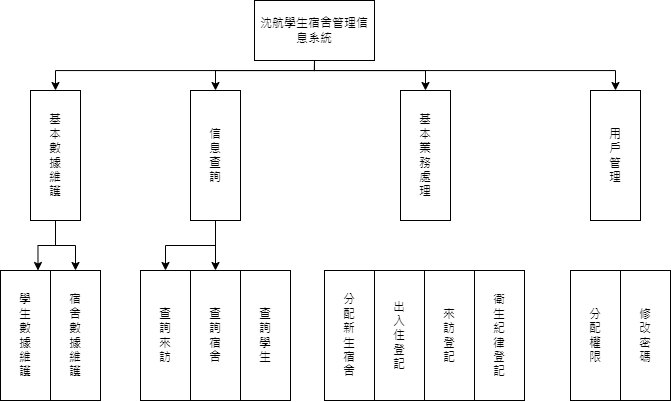

The diagram above was exported from draw.io. Its source (the exported page's mxGraphModel, read from the mxfile embedded in the PNG):
<mxGraphModel dx="1235" dy="731" grid="1" gridSize="10" guides="1" tooltips="1" connect="1" arrows="1" fold="1" page="1" pageScale="1" pageWidth="827" pageHeight="1169" math="0" shadow="0">
  <root>
    <mxCell id="WIyWlLk6GJQsqaUBKTNV-0" />
    <mxCell id="WIyWlLk6GJQsqaUBKTNV-1" parent="WIyWlLk6GJQsqaUBKTNV-0" />
    <mxCell id="q68nCGGydoX_3qnlbrFk-206" style="edgeStyle=orthogonalEdgeStyle;rounded=0;orthogonalLoop=1;jettySize=auto;html=1;exitX=0.5;exitY=1;exitDx=0;exitDy=0;entryX=0.5;entryY=0;entryDx=0;entryDy=0;" edge="1" parent="WIyWlLk6GJQsqaUBKTNV-1" source="q68nCGGydoX_3qnlbrFk-190" target="q68nCGGydoX_3qnlbrFk-191">
      <mxGeometry relative="1" as="geometry">
        <Array as="points">
          <mxPoint x="404" y="120" />
          <mxPoint x="145" y="120" />
        </Array>
      </mxGeometry>
    </mxCell>
    <mxCell id="q68nCGGydoX_3qnlbrFk-207" style="edgeStyle=orthogonalEdgeStyle;rounded=0;orthogonalLoop=1;jettySize=auto;html=1;exitX=0.5;exitY=1;exitDx=0;exitDy=0;entryX=0.5;entryY=0;entryDx=0;entryDy=0;" edge="1" parent="WIyWlLk6GJQsqaUBKTNV-1" source="q68nCGGydoX_3qnlbrFk-190" target="q68nCGGydoX_3qnlbrFk-193">
      <mxGeometry relative="1" as="geometry">
        <Array as="points">
          <mxPoint x="404" y="120" />
          <mxPoint x="305" y="120" />
        </Array>
      </mxGeometry>
    </mxCell>
    <mxCell id="q68nCGGydoX_3qnlbrFk-208" style="edgeStyle=orthogonalEdgeStyle;rounded=0;orthogonalLoop=1;jettySize=auto;html=1;exitX=0.5;exitY=1;exitDx=0;exitDy=0;" edge="1" parent="WIyWlLk6GJQsqaUBKTNV-1" source="q68nCGGydoX_3qnlbrFk-190" target="q68nCGGydoX_3qnlbrFk-195">
      <mxGeometry relative="1" as="geometry">
        <Array as="points">
          <mxPoint x="404" y="120" />
          <mxPoint x="705" y="120" />
        </Array>
      </mxGeometry>
    </mxCell>
    <mxCell id="q68nCGGydoX_3qnlbrFk-209" style="edgeStyle=orthogonalEdgeStyle;rounded=0;orthogonalLoop=1;jettySize=auto;html=1;exitX=0.5;exitY=1;exitDx=0;exitDy=0;entryX=0.5;entryY=0;entryDx=0;entryDy=0;" edge="1" parent="WIyWlLk6GJQsqaUBKTNV-1" source="q68nCGGydoX_3qnlbrFk-190" target="q68nCGGydoX_3qnlbrFk-194">
      <mxGeometry relative="1" as="geometry">
        <Array as="points">
          <mxPoint x="404" y="120" />
          <mxPoint x="515" y="120" />
        </Array>
      </mxGeometry>
    </mxCell>
    <mxCell id="q68nCGGydoX_3qnlbrFk-190" value="沈航學生宿舍管理信息系統" style="rounded=0;whiteSpace=wrap;html=1;" vertex="1" parent="WIyWlLk6GJQsqaUBKTNV-1">
      <mxGeometry x="344" y="50" width="120" height="60" as="geometry" />
    </mxCell>
    <mxCell id="q68nCGGydoX_3qnlbrFk-210" style="edgeStyle=orthogonalEdgeStyle;rounded=0;orthogonalLoop=1;jettySize=auto;html=1;exitX=0.5;exitY=1;exitDx=0;exitDy=0;entryX=0.75;entryY=0;entryDx=0;entryDy=0;" edge="1" parent="WIyWlLk6GJQsqaUBKTNV-1" source="q68nCGGydoX_3qnlbrFk-191" target="q68nCGGydoX_3qnlbrFk-192">
      <mxGeometry relative="1" as="geometry">
        <Array as="points">
          <mxPoint x="145" y="295" />
          <mxPoint x="127" y="295" />
        </Array>
      </mxGeometry>
    </mxCell>
    <mxCell id="q68nCGGydoX_3qnlbrFk-211" style="edgeStyle=orthogonalEdgeStyle;rounded=0;orthogonalLoop=1;jettySize=auto;html=1;exitX=0.5;exitY=1;exitDx=0;exitDy=0;entryX=0.5;entryY=0;entryDx=0;entryDy=0;" edge="1" parent="WIyWlLk6GJQsqaUBKTNV-1" source="q68nCGGydoX_3qnlbrFk-191" target="q68nCGGydoX_3qnlbrFk-196">
      <mxGeometry relative="1" as="geometry" />
    </mxCell>
    <mxCell id="q68nCGGydoX_3qnlbrFk-191" value="基&lt;br&gt;本&lt;br&gt;數&lt;br&gt;據&lt;br&gt;維&lt;br&gt;護" style="rounded=0;whiteSpace=wrap;html=1;" vertex="1" parent="WIyWlLk6GJQsqaUBKTNV-1">
      <mxGeometry x="120" y="140" width="50" height="130" as="geometry" />
    </mxCell>
    <mxCell id="q68nCGGydoX_3qnlbrFk-192" value="學&lt;br&gt;生&lt;br&gt;數&lt;br&gt;據&lt;br&gt;維&lt;br&gt;護" style="rounded=0;whiteSpace=wrap;html=1;" vertex="1" parent="WIyWlLk6GJQsqaUBKTNV-1">
      <mxGeometry x="90" y="320" width="50" height="130" as="geometry" />
    </mxCell>
    <mxCell id="q68nCGGydoX_3qnlbrFk-214" style="edgeStyle=orthogonalEdgeStyle;rounded=0;orthogonalLoop=1;jettySize=auto;html=1;exitX=0.5;exitY=1;exitDx=0;exitDy=0;entryX=0.5;entryY=0;entryDx=0;entryDy=0;" edge="1" parent="WIyWlLk6GJQsqaUBKTNV-1" source="q68nCGGydoX_3qnlbrFk-193" target="q68nCGGydoX_3qnlbrFk-198">
      <mxGeometry relative="1" as="geometry" />
    </mxCell>
    <mxCell id="q68nCGGydoX_3qnlbrFk-215" style="edgeStyle=orthogonalEdgeStyle;rounded=0;orthogonalLoop=1;jettySize=auto;html=1;exitX=0.5;exitY=1;exitDx=0;exitDy=0;entryX=0.5;entryY=0;entryDx=0;entryDy=0;" edge="1" parent="WIyWlLk6GJQsqaUBKTNV-1" source="q68nCGGydoX_3qnlbrFk-193" target="q68nCGGydoX_3qnlbrFk-197">
      <mxGeometry relative="1" as="geometry" />
    </mxCell>
    <mxCell id="q68nCGGydoX_3qnlbrFk-193" value="信&lt;br&gt;息&lt;br&gt;查&lt;br&gt;詢" style="rounded=0;whiteSpace=wrap;html=1;" vertex="1" parent="WIyWlLk6GJQsqaUBKTNV-1">
      <mxGeometry x="280" y="140" width="50" height="130" as="geometry" />
    </mxCell>
    <mxCell id="q68nCGGydoX_3qnlbrFk-194" value="基&lt;br style=&quot;border-color: var(--border-color);&quot;&gt;本&lt;br style=&quot;border-color: var(--border-color);&quot;&gt;業&lt;br style=&quot;border-color: var(--border-color);&quot;&gt;務&lt;br style=&quot;border-color: var(--border-color);&quot;&gt;處&lt;br&gt;理" style="rounded=0;whiteSpace=wrap;html=1;" vertex="1" parent="WIyWlLk6GJQsqaUBKTNV-1">
      <mxGeometry x="490" y="140" width="50" height="130" as="geometry" />
    </mxCell>
    <mxCell id="q68nCGGydoX_3qnlbrFk-195" value="用&lt;br&gt;戶&lt;br&gt;管&lt;br&gt;理" style="rounded=0;whiteSpace=wrap;html=1;" vertex="1" parent="WIyWlLk6GJQsqaUBKTNV-1">
      <mxGeometry x="680" y="140" width="50" height="130" as="geometry" />
    </mxCell>
    <mxCell id="q68nCGGydoX_3qnlbrFk-196" value="宿&lt;br&gt;舍&lt;br&gt;數&lt;br&gt;據&lt;br&gt;維&lt;br&gt;護" style="rounded=0;whiteSpace=wrap;html=1;" vertex="1" parent="WIyWlLk6GJQsqaUBKTNV-1">
      <mxGeometry x="140" y="320" width="50" height="130" as="geometry" />
    </mxCell>
    <mxCell id="q68nCGGydoX_3qnlbrFk-197" value="查&lt;br&gt;詢&lt;br&gt;來&lt;br&gt;訪" style="rounded=0;whiteSpace=wrap;html=1;" vertex="1" parent="WIyWlLk6GJQsqaUBKTNV-1">
      <mxGeometry x="230" y="320" width="50" height="130" as="geometry" />
    </mxCell>
    <mxCell id="q68nCGGydoX_3qnlbrFk-198" value="查&lt;br&gt;詢&lt;br&gt;宿&lt;br&gt;舍" style="rounded=0;whiteSpace=wrap;html=1;" vertex="1" parent="WIyWlLk6GJQsqaUBKTNV-1">
      <mxGeometry x="280" y="320" width="50" height="130" as="geometry" />
    </mxCell>
    <mxCell id="q68nCGGydoX_3qnlbrFk-199" value="查&lt;br&gt;詢&lt;br&gt;學&lt;br&gt;生" style="rounded=0;whiteSpace=wrap;html=1;" vertex="1" parent="WIyWlLk6GJQsqaUBKTNV-1">
      <mxGeometry x="330" y="320" width="50" height="130" as="geometry" />
    </mxCell>
    <mxCell id="q68nCGGydoX_3qnlbrFk-200" value="出&lt;br&gt;入&lt;br&gt;住&lt;br&gt;登&lt;br&gt;記" style="rounded=0;whiteSpace=wrap;html=1;" vertex="1" parent="WIyWlLk6GJQsqaUBKTNV-1">
      <mxGeometry x="464" y="320" width="50" height="130" as="geometry" />
    </mxCell>
    <mxCell id="q68nCGGydoX_3qnlbrFk-201" value="來&lt;br&gt;訪&lt;br&gt;登&lt;br&gt;記" style="rounded=0;whiteSpace=wrap;html=1;" vertex="1" parent="WIyWlLk6GJQsqaUBKTNV-1">
      <mxGeometry x="514" y="320" width="50" height="130" as="geometry" />
    </mxCell>
    <mxCell id="q68nCGGydoX_3qnlbrFk-202" value="衛&lt;br&gt;生&lt;br&gt;紀&lt;br&gt;律&lt;br&gt;登&lt;br&gt;記" style="rounded=0;whiteSpace=wrap;html=1;" vertex="1" parent="WIyWlLk6GJQsqaUBKTNV-1">
      <mxGeometry x="564" y="320" width="50" height="130" as="geometry" />
    </mxCell>
    <mxCell id="q68nCGGydoX_3qnlbrFk-203" value="分&lt;br&gt;配&lt;br&gt;新&lt;br&gt;生&lt;br&gt;宿&lt;br&gt;舍" style="rounded=0;whiteSpace=wrap;html=1;" vertex="1" parent="WIyWlLk6GJQsqaUBKTNV-1">
      <mxGeometry x="414" y="320" width="50" height="130" as="geometry" />
    </mxCell>
    <mxCell id="q68nCGGydoX_3qnlbrFk-204" value="修&lt;br&gt;改&lt;br&gt;密&lt;br&gt;碼" style="rounded=0;whiteSpace=wrap;html=1;" vertex="1" parent="WIyWlLk6GJQsqaUBKTNV-1">
      <mxGeometry x="710" y="320" width="50" height="130" as="geometry" />
    </mxCell>
    <mxCell id="q68nCGGydoX_3qnlbrFk-205" value="分&lt;br&gt;配&lt;br&gt;權&lt;br&gt;限" style="rounded=0;whiteSpace=wrap;html=1;" vertex="1" parent="WIyWlLk6GJQsqaUBKTNV-1">
      <mxGeometry x="660" y="320" width="50" height="130" as="geometry" />
    </mxCell>
  </root>
</mxGraphModel>